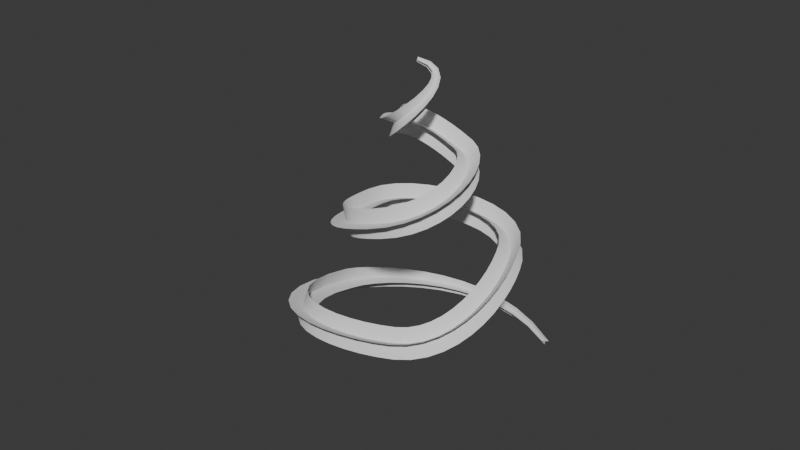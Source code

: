 # Source: spiral_1.blend  (saved by Blender 5.1.30; exported with 4.5.12 LTS)
import bpy
from mathutils import Matrix  # noqa: F401  (used for matrix-valued properties, if any)

bpy.ops.wm.read_factory_settings(use_empty=True)
scene = bpy.context.scene
scene.name = 'Scene'

# ---- collections
col_collection = bpy.data.collections.new('Collection'); scene.collection.children.link(col_collection)

# ---- world
world_world = bpy.data.worlds.new('World'); scene.world = world_world
world_world.use_nodes = True; world_world.node_tree.nodes.clear()
_N = world_world.node_tree.nodes; _L = world_world.node_tree.links
n0 = _N.new('ShaderNodeOutputWorld'); n0.name = 'World Output'; n0.location = (200, 100)
n1 = _N.new('ShaderNodeBackground'); n1.name = 'Background'; n1.location = (-200, 100)
n1.inputs[0].default_value = (0.05088, 0.05088, 0.05088, 1.0)
_L.new(n1.outputs[0], n0.inputs[0])
n0.is_active_output = True
world_world.color = (0.05088, 0.05088, 0.05088)
world_world.sun_shadow_jitter_overblur = 0.0

# ---- curves / text
cu_spira_mesh = bpy.data.curves.new('Spira Mesh', 'CURVE')
cu_spira_mesh.dimensions = '3D'
_sp = cu_spira_mesh.splines.new('BEZIER'); _sp.bezier_points.add(8)
_sp.bezier_points.foreach_set('co', [0.003944, 0.01154, 3.072, -0.2244, 0.004437, 2.43, 0.3006, 0.3497, 2.122, 0.02243, -0.595, 1.641, -0.5724, 0.005801, 1.442, 0.8048, 0.4853, 1.162, 0.5184, -0.9316, 0.7038, -0.996, 0.01274, 0.3866, 0.9983, 0.9266, -0.002762])
_sp.bezier_points.foreach_set('handle_left', [-0.2141, -0.1171, 3.138, 0.1092, -0.7552, 2.556, -0.257, 0.4762, 2.272, 0.7208, -0.5084, 1.85, -0.5342, -0.353, 1.49, 0.4895, 1.1, 1.259, 1.069, -0.7228, 0.7544, -0.9966, -1.277, 0.7106, -0.1252, 1.683, 0.005972])
_sp.bezier_points.foreach_set('handle_right', [0.4763, 0.2902, 2.929, -0.2938, 0.1625, 2.403, 0.5951, 0.2829, 2.043, -0.572, -0.6687, 1.464, -0.6501, 0.7357, 1.346, 1.049, 0.00916, 1.087, -0.04998, -1.147, 0.6515, -0.9957, 0.6973, 0.2147, 1.824, 0.3706, -0.009179])
for _p, _l, _r in zip(_sp.bezier_points, ['ALIGNED', 'ALIGNED', 'ALIGNED', 'ALIGNED', 'ALIGNED', 'ALIGNED', 'ALIGNED', 'ALIGNED', 'ALIGNED'], ['ALIGNED', 'ALIGNED', 'ALIGNED', 'ALIGNED', 'ALIGNED', 'ALIGNED', 'ALIGNED', 'ALIGNED', 'ALIGNED']): _p.handle_left_type = _l; _p.handle_right_type = _r
_sp.bezier_points.foreach_set('radius', [0.1562, 1.0, 1.0, 1.0, 1.0, 1.0, 1.0, 1.0, 0.2566])
_sp.order_u = 0
_sp.order_v = 0
cu_spira_mesh.use_path = True
cu_spira_mesh.bevel_mode = 'OBJECT'
cu_spira_mesh.extrude = 0.25
cu_spira_mesh.fill_mode = 'FULL'
cu_plane_001 = bpy.data.curves.new('Plane.001', 'CURVE')
cu_plane_001.dimensions = '3D'
_sp = cu_plane_001.splines.new('POLY'); _sp.points.add(1)
_sp.points.foreach_set('co', [0.0, -1.0, 0.0, 0.0, 0.0, 1.0, 0.0, 0.0])
_sp.order_v = 0
_sp.resolution_v = 0
_sp.use_endpoint_u = True
_sp.use_smooth = False
_sp = cu_plane_001.splines.new('POLY'); _sp.points.add(1)
_sp.points.foreach_set('co', [1.0, 0.0, 0.0, 0.0, -1.0, 0.0, 0.0, 0.0])
_sp.order_v = 0
_sp.resolution_v = 0
_sp.use_endpoint_u = True
_sp.use_smooth = False
cu_plane_001.fill_mode = 'FULL'

# ---- objects
ob_spiral_mesh = bpy.data.objects.new('Spiral Mesh', cu_spira_mesh)
ob_plane_001 = bpy.data.objects.new('Plane.001', cu_plane_001)

# ---- transforms, parenting, visibility, modifiers, constraints
ob_spiral_mesh.location = (0.00515, 0.003866, 0.002803)
ob_plane_001.location = (0.0, 0.0, 0.0)
ob_plane_001.scale = (-0.149, -0.149, -0.149)
cu_spira_mesh.bevel_object = ob_plane_001

# ---- collection membership
col_collection.objects.link(ob_spiral_mesh)
col_collection.objects.link(ob_plane_001)

# ---- scene / render settings (as saved in the file)
scene.camera = ob_spiral_mesh
scene.frame_start = 1; scene.frame_end = 250; scene.frame_set(69)
scene.render.engine = 'BLENDER_EEVEE_NEXT'
scene.render.bake_bias = 0.0
scene.render.bake_samples = 0
scene.cycles.sampling_pattern = 'TABULATED_SOBOL'
scene.eevee.use_volume_custom_range = False
bpy.context.view_layer.update()

# ---- added for rendering (the .blend has no active camera and no usable light): camera, sun
cam_auto = bpy.data.cameras.new('AutoCamera')
cam_auto.lens = 50.0
cam_auto.sensor_width = 36.0
cam_auto.clip_end = 1000.0
ob_auto_camera = bpy.data.objects.new('AutoCamera', cam_auto)
scene.collection.objects.link(ob_auto_camera)
ob_auto_camera.location = (6.05654, -7.48524, 6.32085)
ob_auto_camera.rotation_euler = (1.09748, -7.21219e-08, 0.694738)
scene.camera = ob_auto_camera
light_auto_sun = bpy.data.lights.new('AutoSun', 'SUN')
light_auto_sun.energy = 3.0
light_auto_sun.angle = 0.0523599
ob_auto_sun = bpy.data.objects.new('AutoSun', light_auto_sun)
scene.collection.objects.link(ob_auto_sun)
ob_auto_sun.rotation_euler = (0.872665, 0.174533, 0.523599)
bpy.context.view_layer.update()
